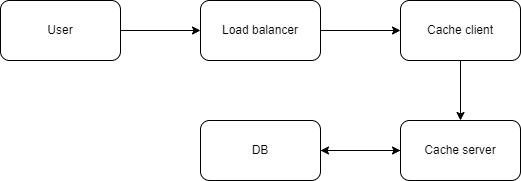

The diagram above was exported from draw.io. Its source (the exported page's mxGraphModel, read from the mxfile embedded in the PNG):
<mxGraphModel dx="882" dy="539" grid="1" gridSize="10" guides="1" tooltips="1" connect="1" arrows="1" fold="1" page="1" pageScale="1" pageWidth="850" pageHeight="1100" math="0" shadow="0">
  <root>
    <mxCell id="0" />
    <mxCell id="1" parent="0" />
    <mxCell id="66lLgdjDZr0tK8ZnFmY7-6" style="edgeStyle=orthogonalEdgeStyle;rounded=0;orthogonalLoop=1;jettySize=auto;html=1;exitX=1;exitY=0.5;exitDx=0;exitDy=0;entryX=0;entryY=0.5;entryDx=0;entryDy=0;" parent="1" source="66lLgdjDZr0tK8ZnFmY7-1" target="66lLgdjDZr0tK8ZnFmY7-2" edge="1">
      <mxGeometry relative="1" as="geometry" />
    </mxCell>
    <mxCell id="66lLgdjDZr0tK8ZnFmY7-1" value="User" style="rounded=1;whiteSpace=wrap;html=1;" parent="1" vertex="1">
      <mxGeometry x="80" y="120" width="120" height="60" as="geometry" />
    </mxCell>
    <mxCell id="66lLgdjDZr0tK8ZnFmY7-7" style="edgeStyle=orthogonalEdgeStyle;rounded=0;orthogonalLoop=1;jettySize=auto;html=1;exitX=1;exitY=0.5;exitDx=0;exitDy=0;entryX=0;entryY=0.5;entryDx=0;entryDy=0;" parent="1" source="66lLgdjDZr0tK8ZnFmY7-2" target="66lLgdjDZr0tK8ZnFmY7-3" edge="1">
      <mxGeometry relative="1" as="geometry" />
    </mxCell>
    <mxCell id="66lLgdjDZr0tK8ZnFmY7-2" value="Load balancer" style="rounded=1;whiteSpace=wrap;html=1;" parent="1" vertex="1">
      <mxGeometry x="280" y="120" width="120" height="60" as="geometry" />
    </mxCell>
    <mxCell id="5ZgNMpDD4FpVIqH2t2sP-2" style="edgeStyle=orthogonalEdgeStyle;rounded=0;orthogonalLoop=1;jettySize=auto;html=1;exitX=0.5;exitY=1;exitDx=0;exitDy=0;" edge="1" parent="1" source="66lLgdjDZr0tK8ZnFmY7-3" target="66lLgdjDZr0tK8ZnFmY7-5">
      <mxGeometry relative="1" as="geometry" />
    </mxCell>
    <mxCell id="66lLgdjDZr0tK8ZnFmY7-3" value="Cache client" style="rounded=1;whiteSpace=wrap;html=1;" parent="1" vertex="1">
      <mxGeometry x="480" y="120" width="120" height="60" as="geometry" />
    </mxCell>
    <mxCell id="5ZgNMpDD4FpVIqH2t2sP-3" style="edgeStyle=orthogonalEdgeStyle;rounded=0;orthogonalLoop=1;jettySize=auto;html=1;exitX=0;exitY=0.5;exitDx=0;exitDy=0;" edge="1" parent="1" source="66lLgdjDZr0tK8ZnFmY7-5" target="5ZgNMpDD4FpVIqH2t2sP-1">
      <mxGeometry relative="1" as="geometry" />
    </mxCell>
    <mxCell id="66lLgdjDZr0tK8ZnFmY7-5" value="Cache server" style="rounded=1;whiteSpace=wrap;html=1;" parent="1" vertex="1">
      <mxGeometry x="480" y="240" width="120" height="60" as="geometry" />
    </mxCell>
    <mxCell id="5ZgNMpDD4FpVIqH2t2sP-4" style="edgeStyle=orthogonalEdgeStyle;rounded=0;orthogonalLoop=1;jettySize=auto;html=1;exitX=1;exitY=0.5;exitDx=0;exitDy=0;entryX=0;entryY=0.5;entryDx=0;entryDy=0;" edge="1" parent="1" source="5ZgNMpDD4FpVIqH2t2sP-1" target="66lLgdjDZr0tK8ZnFmY7-5">
      <mxGeometry relative="1" as="geometry" />
    </mxCell>
    <mxCell id="5ZgNMpDD4FpVIqH2t2sP-1" value="DB" style="rounded=1;whiteSpace=wrap;html=1;" vertex="1" parent="1">
      <mxGeometry x="280" y="240" width="120" height="60" as="geometry" />
    </mxCell>
  </root>
</mxGraphModel>